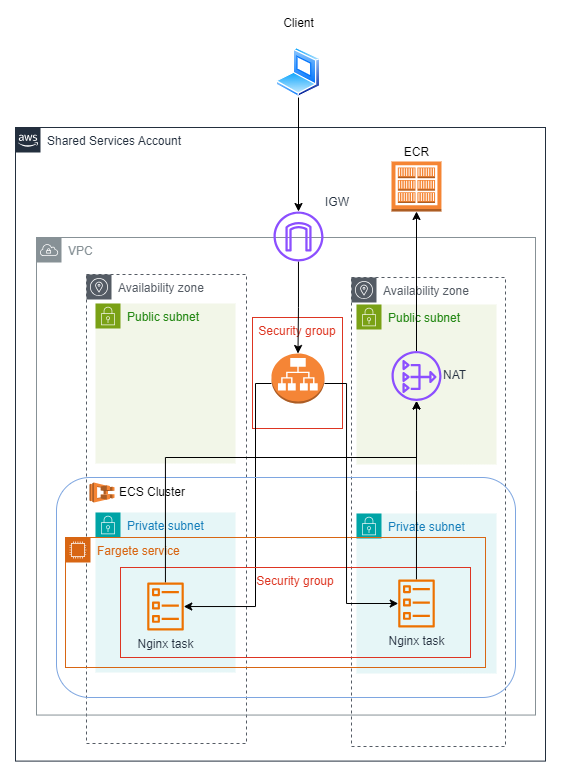

The diagram above was exported from draw.io. Its source (the exported page's mxGraphModel, read from the mxfile embedded in the PNG):
<mxGraphModel dx="1136" dy="1406" grid="1" gridSize="10" guides="1" tooltips="1" connect="1" arrows="1" fold="1" page="1" pageScale="1" pageWidth="1169" pageHeight="827" math="0" shadow="0">
  <root>
    <mxCell id="0" />
    <mxCell id="1" parent="0" />
    <mxCell id="lQqIT6grSbHTXVs1RoJO-36" value="Availability zone" style="sketch=0;outlineConnect=0;gradientColor=none;html=1;whiteSpace=wrap;fontSize=12;fontStyle=0;shape=mxgraph.aws4.group;grIcon=mxgraph.aws4.group_availability_zone;strokeColor=#545B64;fillColor=none;verticalAlign=top;align=left;spacingLeft=30;fontColor=#545B64;dashed=1;" parent="1" vertex="1">
      <mxGeometry x="626" y="-530" width="154" height="469" as="geometry" />
    </mxCell>
    <mxCell id="lQqIT6grSbHTXVs1RoJO-7" value="Public subnet" style="points=[[0,0],[0.25,0],[0.5,0],[0.75,0],[1,0],[1,0.25],[1,0.5],[1,0.75],[1,1],[0.75,1],[0.5,1],[0.25,1],[0,1],[0,0.75],[0,0.5],[0,0.25]];outlineConnect=0;gradientColor=none;html=1;whiteSpace=wrap;fontSize=12;fontStyle=0;container=1;pointerEvents=0;collapsible=0;recursiveResize=0;shape=mxgraph.aws4.group;grIcon=mxgraph.aws4.group_security_group;grStroke=0;strokeColor=#7AA116;fillColor=#F2F6E8;verticalAlign=top;align=left;spacingLeft=30;fontColor=#248814;dashed=0;" parent="1" vertex="1">
      <mxGeometry x="631" y="-503" width="140" height="160" as="geometry" />
    </mxCell>
    <mxCell id="lQqIT6grSbHTXVs1RoJO-8" value="Private subnet" style="points=[[0,0],[0.25,0],[0.5,0],[0.75,0],[1,0],[1,0.25],[1,0.5],[1,0.75],[1,1],[0.75,1],[0.5,1],[0.25,1],[0,1],[0,0.75],[0,0.5],[0,0.25]];outlineConnect=0;gradientColor=none;html=1;whiteSpace=wrap;fontSize=12;fontStyle=0;container=1;pointerEvents=0;collapsible=0;recursiveResize=0;shape=mxgraph.aws4.group;grIcon=mxgraph.aws4.group_security_group;grStroke=0;strokeColor=#00A4A6;fillColor=#E6F6F7;verticalAlign=top;align=left;spacingLeft=30;fontColor=#147EBA;dashed=0;" parent="1" vertex="1">
      <mxGeometry x="631" y="-294" width="140" height="160" as="geometry" />
    </mxCell>
    <mxCell id="lQqIT6grSbHTXVs1RoJO-9" value="Security group" style="fillColor=none;strokeColor=#DD3522;verticalAlign=top;fontStyle=0;fontColor=#DD3522;whiteSpace=wrap;html=1;" parent="1" vertex="1">
      <mxGeometry x="527" y="-490" width="90" height="111" as="geometry" />
    </mxCell>
    <mxCell id="UEzPUAAOIrF-is8g5C7q-176" value="Shared Services Account" style="points=[[0,0],[0.25,0],[0.5,0],[0.75,0],[1,0],[1,0.25],[1,0.5],[1,0.75],[1,1],[0.75,1],[0.5,1],[0.25,1],[0,1],[0,0.75],[0,0.5],[0,0.25]];outlineConnect=0;gradientColor=none;html=1;whiteSpace=wrap;fontSize=12;fontStyle=0;shape=mxgraph.aws4.group;grIcon=mxgraph.aws4.group_aws_cloud_alt;strokeColor=#232F3E;fillColor=none;verticalAlign=top;align=left;spacingLeft=30;fontColor=#232F3E;dashed=0;labelBackgroundColor=#ffffff;container=1;pointerEvents=0;collapsible=0;recursiveResize=0;" parent="1" vertex="1">
      <mxGeometry x="290" y="-680" width="530" height="633.6" as="geometry" />
    </mxCell>
    <mxCell id="lQqIT6grSbHTXVs1RoJO-35" value="Availability zone" style="sketch=0;outlineConnect=0;gradientColor=none;html=1;whiteSpace=wrap;fontSize=12;fontStyle=0;shape=mxgraph.aws4.group;grIcon=mxgraph.aws4.group_availability_zone;strokeColor=#545B64;fillColor=none;verticalAlign=top;align=left;spacingLeft=30;fontColor=#545B64;dashed=1;" parent="UEzPUAAOIrF-is8g5C7q-176" vertex="1">
      <mxGeometry x="71" y="147" width="160" height="469" as="geometry" />
    </mxCell>
    <mxCell id="lQqIT6grSbHTXVs1RoJO-3" value="VPC" style="sketch=0;outlineConnect=0;gradientColor=none;html=1;whiteSpace=wrap;fontSize=12;fontStyle=0;shape=mxgraph.aws4.group;grIcon=mxgraph.aws4.group_vpc;strokeColor=#879196;fillColor=none;verticalAlign=top;align=left;spacingLeft=30;fontColor=#879196;dashed=0;" parent="UEzPUAAOIrF-is8g5C7q-176" vertex="1">
      <mxGeometry x="21" y="110" width="499" height="477.55" as="geometry" />
    </mxCell>
    <mxCell id="lQqIT6grSbHTXVs1RoJO-1" value="Public subnet" style="points=[[0,0],[0.25,0],[0.5,0],[0.75,0],[1,0],[1,0.25],[1,0.5],[1,0.75],[1,1],[0.75,1],[0.5,1],[0.25,1],[0,1],[0,0.75],[0,0.5],[0,0.25]];outlineConnect=0;gradientColor=none;html=1;whiteSpace=wrap;fontSize=12;fontStyle=0;container=1;pointerEvents=0;collapsible=0;recursiveResize=0;shape=mxgraph.aws4.group;grIcon=mxgraph.aws4.group_security_group;grStroke=0;strokeColor=#7AA116;fillColor=#F2F6E8;verticalAlign=top;align=left;spacingLeft=30;fontColor=#248814;dashed=0;" parent="UEzPUAAOIrF-is8g5C7q-176" vertex="1">
      <mxGeometry x="80" y="176" width="140" height="160" as="geometry" />
    </mxCell>
    <mxCell id="lQqIT6grSbHTXVs1RoJO-2" value="Private subnet" style="points=[[0,0],[0.25,0],[0.5,0],[0.75,0],[1,0],[1,0.25],[1,0.5],[1,0.75],[1,1],[0.75,1],[0.5,1],[0.25,1],[0,1],[0,0.75],[0,0.5],[0,0.25]];outlineConnect=0;gradientColor=none;html=1;whiteSpace=wrap;fontSize=12;fontStyle=0;container=1;pointerEvents=0;collapsible=0;recursiveResize=0;shape=mxgraph.aws4.group;grIcon=mxgraph.aws4.group_security_group;grStroke=0;strokeColor=#00A4A6;fillColor=#E6F6F7;verticalAlign=top;align=left;spacingLeft=30;fontColor=#147EBA;dashed=0;" parent="UEzPUAAOIrF-is8g5C7q-176" vertex="1">
      <mxGeometry x="80" y="385" width="140" height="160" as="geometry" />
    </mxCell>
    <mxCell id="lQqIT6grSbHTXVs1RoJO-10" style="edgeStyle=orthogonalEdgeStyle;rounded=0;orthogonalLoop=1;jettySize=auto;html=1;" parent="UEzPUAAOIrF-is8g5C7q-176" source="lQqIT6grSbHTXVs1RoJO-4" target="lQqIT6grSbHTXVs1RoJO-5" edge="1">
      <mxGeometry relative="1" as="geometry" />
    </mxCell>
    <mxCell id="lQqIT6grSbHTXVs1RoJO-4" value="IGW" style="sketch=0;outlineConnect=0;fontColor=#232F3E;gradientColor=none;fillColor=#8C4FFF;strokeColor=none;dashed=0;verticalLabelPosition=top;verticalAlign=bottom;align=left;html=1;fontSize=12;fontStyle=0;aspect=fixed;pointerEvents=1;shape=mxgraph.aws4.internet_gateway;labelPosition=right;" parent="UEzPUAAOIrF-is8g5C7q-176" vertex="1">
      <mxGeometry x="258" y="84" width="50" height="50" as="geometry" />
    </mxCell>
    <mxCell id="lQqIT6grSbHTXVs1RoJO-24" style="edgeStyle=orthogonalEdgeStyle;rounded=0;orthogonalLoop=1;jettySize=auto;html=1;" parent="UEzPUAAOIrF-is8g5C7q-176" source="lQqIT6grSbHTXVs1RoJO-5" target="lQqIT6grSbHTXVs1RoJO-20" edge="1">
      <mxGeometry relative="1" as="geometry">
        <Array as="points">
          <mxPoint x="240" y="256" />
          <mxPoint x="240" y="479" />
        </Array>
      </mxGeometry>
    </mxCell>
    <mxCell id="lQqIT6grSbHTXVs1RoJO-5" value="" style="outlineConnect=0;dashed=0;verticalLabelPosition=bottom;verticalAlign=top;align=center;html=1;shape=mxgraph.aws3.application_load_balancer;fillColor=#F58536;gradientColor=none;" parent="UEzPUAAOIrF-is8g5C7q-176" vertex="1">
      <mxGeometry x="256" y="226" width="53" height="50" as="geometry" />
    </mxCell>
    <mxCell id="lQqIT6grSbHTXVs1RoJO-6" value="ECR" style="outlineConnect=0;dashed=0;verticalLabelPosition=top;verticalAlign=bottom;align=center;html=1;shape=mxgraph.aws3.ecr_registry;fillColor=#F58534;gradientColor=none;labelPosition=center;" parent="UEzPUAAOIrF-is8g5C7q-176" vertex="1">
      <mxGeometry x="376" y="34" width="50" height="50" as="geometry" />
    </mxCell>
    <mxCell id="lQqIT6grSbHTXVs1RoJO-12" value="" style="rounded=1;whiteSpace=wrap;html=1;glass=0;fillColor=none;strokeColor=#7EA6E0;" parent="UEzPUAAOIrF-is8g5C7q-176" vertex="1">
      <mxGeometry x="41" y="350" width="459" height="220" as="geometry" />
    </mxCell>
    <mxCell id="lQqIT6grSbHTXVs1RoJO-13" value="" style="outlineConnect=0;dashed=0;verticalLabelPosition=bottom;verticalAlign=top;align=center;html=1;shape=mxgraph.aws3.ecs;fillColor=#F58534;gradientColor=none;" parent="UEzPUAAOIrF-is8g5C7q-176" vertex="1">
      <mxGeometry x="74" y="355" width="25" height="20" as="geometry" />
    </mxCell>
    <mxCell id="lQqIT6grSbHTXVs1RoJO-15" value="Fargete service" style="points=[[0,0],[0.25,0],[0.5,0],[0.75,0],[1,0],[1,0.25],[1,0.5],[1,0.75],[1,1],[0.75,1],[0.5,1],[0.25,1],[0,1],[0,0.75],[0,0.5],[0,0.25]];outlineConnect=0;gradientColor=none;html=1;whiteSpace=wrap;fontSize=12;fontStyle=0;container=1;pointerEvents=0;collapsible=0;recursiveResize=0;shape=mxgraph.aws4.group;grIcon=mxgraph.aws4.group_ec2_instance_contents;strokeColor=#D86613;fillColor=none;verticalAlign=top;align=left;spacingLeft=30;fontColor=#D86613;dashed=0;" parent="UEzPUAAOIrF-is8g5C7q-176" vertex="1">
      <mxGeometry x="50" y="410" width="420" height="130" as="geometry" />
    </mxCell>
    <mxCell id="lQqIT6grSbHTXVs1RoJO-16" value="ECS Cluster" style="text;html=1;align=center;verticalAlign=middle;whiteSpace=wrap;rounded=0;" parent="UEzPUAAOIrF-is8g5C7q-176" vertex="1">
      <mxGeometry x="77" y="350" width="120" height="30" as="geometry" />
    </mxCell>
    <mxCell id="lQqIT6grSbHTXVs1RoJO-19" value="Security group" style="fillColor=none;strokeColor=#DD3522;verticalAlign=top;fontStyle=0;fontColor=#DD3522;whiteSpace=wrap;html=1;" parent="UEzPUAAOIrF-is8g5C7q-176" vertex="1">
      <mxGeometry x="105" y="440" width="350" height="90" as="geometry" />
    </mxCell>
    <mxCell id="lQqIT6grSbHTXVs1RoJO-42" style="edgeStyle=orthogonalEdgeStyle;rounded=0;orthogonalLoop=1;jettySize=auto;html=1;" parent="UEzPUAAOIrF-is8g5C7q-176" source="lQqIT6grSbHTXVs1RoJO-20" target="lQqIT6grSbHTXVs1RoJO-28" edge="1">
      <mxGeometry relative="1" as="geometry">
        <Array as="points">
          <mxPoint x="150" y="330" />
          <mxPoint x="401" y="330" />
        </Array>
      </mxGeometry>
    </mxCell>
    <mxCell id="lQqIT6grSbHTXVs1RoJO-20" value="Nginx task" style="sketch=0;outlineConnect=0;fontColor=#232F3E;gradientColor=none;fillColor=#ED7100;strokeColor=none;dashed=0;verticalLabelPosition=bottom;verticalAlign=top;align=center;html=1;fontSize=12;fontStyle=0;aspect=fixed;pointerEvents=1;shape=mxgraph.aws4.ecs_task;" parent="UEzPUAAOIrF-is8g5C7q-176" vertex="1">
      <mxGeometry x="131.5" y="455" width="37" height="48" as="geometry" />
    </mxCell>
    <mxCell id="lQqIT6grSbHTXVs1RoJO-43" style="edgeStyle=orthogonalEdgeStyle;rounded=0;orthogonalLoop=1;jettySize=auto;html=1;" parent="UEzPUAAOIrF-is8g5C7q-176" source="lQqIT6grSbHTXVs1RoJO-28" target="lQqIT6grSbHTXVs1RoJO-6" edge="1">
      <mxGeometry relative="1" as="geometry" />
    </mxCell>
    <mxCell id="lQqIT6grSbHTXVs1RoJO-28" value="NAT" style="sketch=0;outlineConnect=0;fontColor=#232F3E;gradientColor=none;fillColor=#8C4FFF;strokeColor=none;dashed=0;verticalLabelPosition=middle;verticalAlign=middle;align=left;html=1;fontSize=12;fontStyle=0;aspect=fixed;pointerEvents=1;shape=mxgraph.aws4.nat_gateway;labelPosition=right;" parent="UEzPUAAOIrF-is8g5C7q-176" vertex="1">
      <mxGeometry x="376" y="223.5" width="50" height="50" as="geometry" />
    </mxCell>
    <mxCell id="lQqIT6grSbHTXVs1RoJO-29" style="edgeStyle=orthogonalEdgeStyle;rounded=0;orthogonalLoop=1;jettySize=auto;html=1;" parent="1" source="lQqIT6grSbHTXVs1RoJO-21" target="lQqIT6grSbHTXVs1RoJO-28" edge="1">
      <mxGeometry relative="1" as="geometry" />
    </mxCell>
    <mxCell id="lQqIT6grSbHTXVs1RoJO-21" value="Nginx task" style="sketch=0;outlineConnect=0;fontColor=#232F3E;gradientColor=none;fillColor=#ED7100;strokeColor=none;dashed=0;verticalLabelPosition=bottom;verticalAlign=top;align=center;html=1;fontSize=12;fontStyle=0;aspect=fixed;pointerEvents=1;shape=mxgraph.aws4.ecs_task;" parent="1" vertex="1">
      <mxGeometry x="672.5" y="-228" width="37" height="48" as="geometry" />
    </mxCell>
    <mxCell id="lQqIT6grSbHTXVs1RoJO-23" style="edgeStyle=orthogonalEdgeStyle;rounded=0;orthogonalLoop=1;jettySize=auto;html=1;" parent="1" source="lQqIT6grSbHTXVs1RoJO-22" target="lQqIT6grSbHTXVs1RoJO-4" edge="1">
      <mxGeometry relative="1" as="geometry" />
    </mxCell>
    <mxCell id="lQqIT6grSbHTXVs1RoJO-22" value="Client&lt;div&gt;&lt;br&gt;&lt;/div&gt;" style="image;aspect=fixed;perimeter=ellipsePerimeter;html=1;align=center;shadow=0;dashed=0;spacingTop=3;image=img/lib/active_directory/laptop_client.svg;labelPosition=center;verticalLabelPosition=top;verticalAlign=bottom;" parent="1" vertex="1">
      <mxGeometry x="550.5" y="-760" width="45" height="50" as="geometry" />
    </mxCell>
    <mxCell id="lQqIT6grSbHTXVs1RoJO-25" style="edgeStyle=orthogonalEdgeStyle;rounded=0;orthogonalLoop=1;jettySize=auto;html=1;" parent="1" source="lQqIT6grSbHTXVs1RoJO-5" target="lQqIT6grSbHTXVs1RoJO-21" edge="1">
      <mxGeometry relative="1" as="geometry">
        <Array as="points">
          <mxPoint x="621" y="-424" />
          <mxPoint x="621" y="-204" />
        </Array>
      </mxGeometry>
    </mxCell>
  </root>
</mxGraphModel>